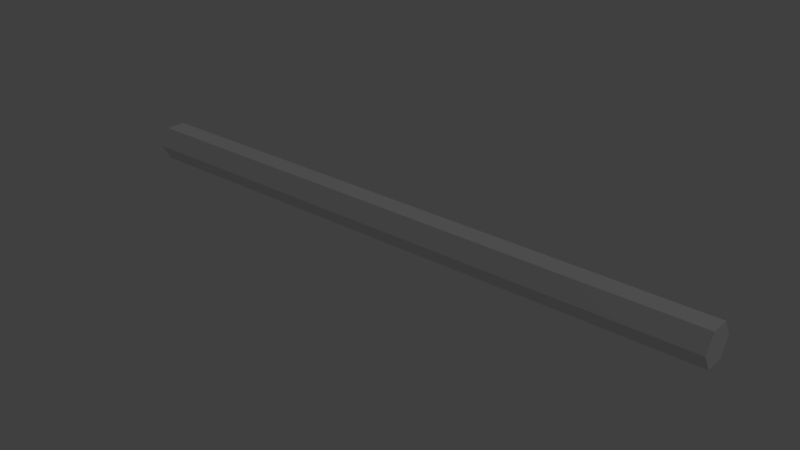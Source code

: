 # Source: cylinderLong.blend  (saved by Blender 2.75.0; exported with 4.5.12 LTS)
import bpy
from mathutils import Matrix  # noqa: F401  (used for matrix-valued properties, if any)

bpy.ops.wm.read_factory_settings(use_empty=True)
scene = bpy.context.scene
scene.name = 'Scene'

# ---- collections
col_collection_1 = bpy.data.collections.new('Collection 1'); scene.collection.children.link(col_collection_1)

# ---- materials (node trees are filled in below, after node groups)
mat_mat1 = bpy.data.materials.new('Mat1')
mat_mat1.alpha_threshold = 0.0
mat_mat1.use_transparent_shadow = False
mat_mat1.roughness = 0.5

# ---- material node trees

# ---- world
world_world = bpy.data.worlds.new('World'); scene.world = world_world
world_world.color = (0.05088, 0.05088, 0.05088)
world_world.use_sun_shadow = False
world_world.sun_shadow_jitter_overblur = 0.0
world_world.cycles.sampling_method = 'MANUAL'
world_world.cycles.sample_map_resolution = 256

# ---- cameras
cam_camera_002 = bpy.data.cameras.new('Camera.002')
cam_camera_002.clip_end = 100.0
cam_camera_002.lens = 35.0
cam_camera_002.sensor_width = 32.0
cam_camera_002.sensor_height = 18.0
cam_camera_002.dof.focus_distance = 0.0
cam_camera_002.dof.aperture_fstop = 128.0
cam_camera_002.dof.aperture_blades = 6

# ---- lights
light_lamp_002 = bpy.data.lights.new('Lamp.002', 'POINT')
light_lamp_002.transmission_factor = 0.0
light_lamp_002.cutoff_distance = 30.0
light_lamp_002.energy = 100.0
light_lamp_002.shadow_buffer_clip_start = 1.001
light_lamp_002.shadow_soft_size = 1.0
light_lamp_002.shadow_maximum_resolution = 0.006
light_lamp_002.use_absolute_resolution = True
light_lamp_002.cycles.use_multiple_importance_sampling = False

# ---- meshes
me_cylinder_001 = bpy.data.meshes.new('Cylinder.001')
me_cylinder_001.from_pydata([(0.2836, 0.01809, 0.0), (0.2836, 0.009043, 0.01566), (0.2836, -0.009043, 0.01566), (0.2836, -0.01809, 0.0), (0.2836, -0.009043, -0.01566), (0.2836, 0.009043, -0.01566), (-0.2836, 0.01809, 0.0), (-0.2836, 0.009043, 0.01566), (-0.2836, -0.009043, 0.01566), (-0.2836, -0.01809, 0.0), (-0.2836, -0.009043, -0.01566), (-0.2836, 0.009043, -0.01566)], [], [(0, 5, 11, 6), (8, 2, 1, 7), (11, 5, 4, 10), (0, 6, 7, 1), (10, 4, 3, 9), (9, 3, 2, 8), (2, 3, 1), (1, 3, 0), (0, 3, 4), (0, 4, 5), (7, 9, 8), (7, 6, 9), (9, 6, 10), (10, 6, 11)])
me_cylinder_001.materials.append(mat_mat1)
me_cylinder_001.use_remesh_preserve_volume = False
me_cylinder_001.use_remesh_preserve_attributes = False
me_cylinder_001.use_mirror_vertex_groups = False
me_cylinder_001.update()

# ---- objects
ob_cylinder = bpy.data.objects.new('Cylinder', me_cylinder_001)
ob_lamp = bpy.data.objects.new('Lamp', light_lamp_002)
ob_camera = bpy.data.objects.new('Camera', cam_camera_002)

# ---- transforms, parenting, visibility, modifiers, constraints
ob_cylinder.location = (0.0, 0.0, 0.0)
ob_cylinder.lineart.crease_threshold = 0.0
ob_lamp.location = (4.076, 1.005, 5.904)
ob_lamp.rotation_euler = (0.6503, 0.05522, 1.866)
ob_lamp.lineart.crease_threshold = 0.0
ob_camera.location = (7.481, -6.508, 5.344)
ob_camera.rotation_euler = (1.109, 0.01082, 0.8149)
ob_camera.scale = (1.0, 1.0, 1.0)
ob_camera.lineart.crease_threshold = 0.0

# ---- collection membership
col_collection_1.objects.link(ob_cylinder)
col_collection_1.objects.link(ob_lamp)
col_collection_1.objects.link(ob_camera)

# ---- scene / render settings (as saved in the file)
scene.frame_start = 1; scene.frame_end = 250; scene.frame_set(1)
scene.render.engine = 'BLENDER_EEVEE_NEXT'
scene.render.resolution_percentage = 50
scene.render.dither_intensity = 0.0
scene.cycles.use_denoising = False
scene.cycles.samples = 10
scene.cycles.sampling_pattern = 'TABULATED_SOBOL'
scene.cycles.light_sampling_threshold = 0.0
scene.cycles.use_adaptive_sampling = False
scene.cycles.use_light_tree = False
scene.cycles.blur_glossy = 0.0
scene.cycles.pixel_filter_type = 'GAUSSIAN'
scene.cycles.sample_clamp_indirect = 0.0
scene.view_settings.view_transform = 'Standard'
bpy.context.view_layer.update()

# ---- added for rendering (the .blend has no active camera): camera
cam_auto = bpy.data.cameras.new('AutoCamera')
cam_auto.lens = 50.0
cam_auto.sensor_width = 36.0
cam_auto.clip_end = 1000.0
ob_auto_camera = bpy.data.objects.new('AutoCamera', cam_auto)
scene.collection.objects.link(ob_auto_camera)
ob_auto_camera.location = (0.52656, -0.631872, 0.421248)
ob_auto_camera.rotation_euler = (1.09748, -7.21219e-08, 0.694738)
scene.camera = ob_auto_camera
bpy.context.view_layer.update()
